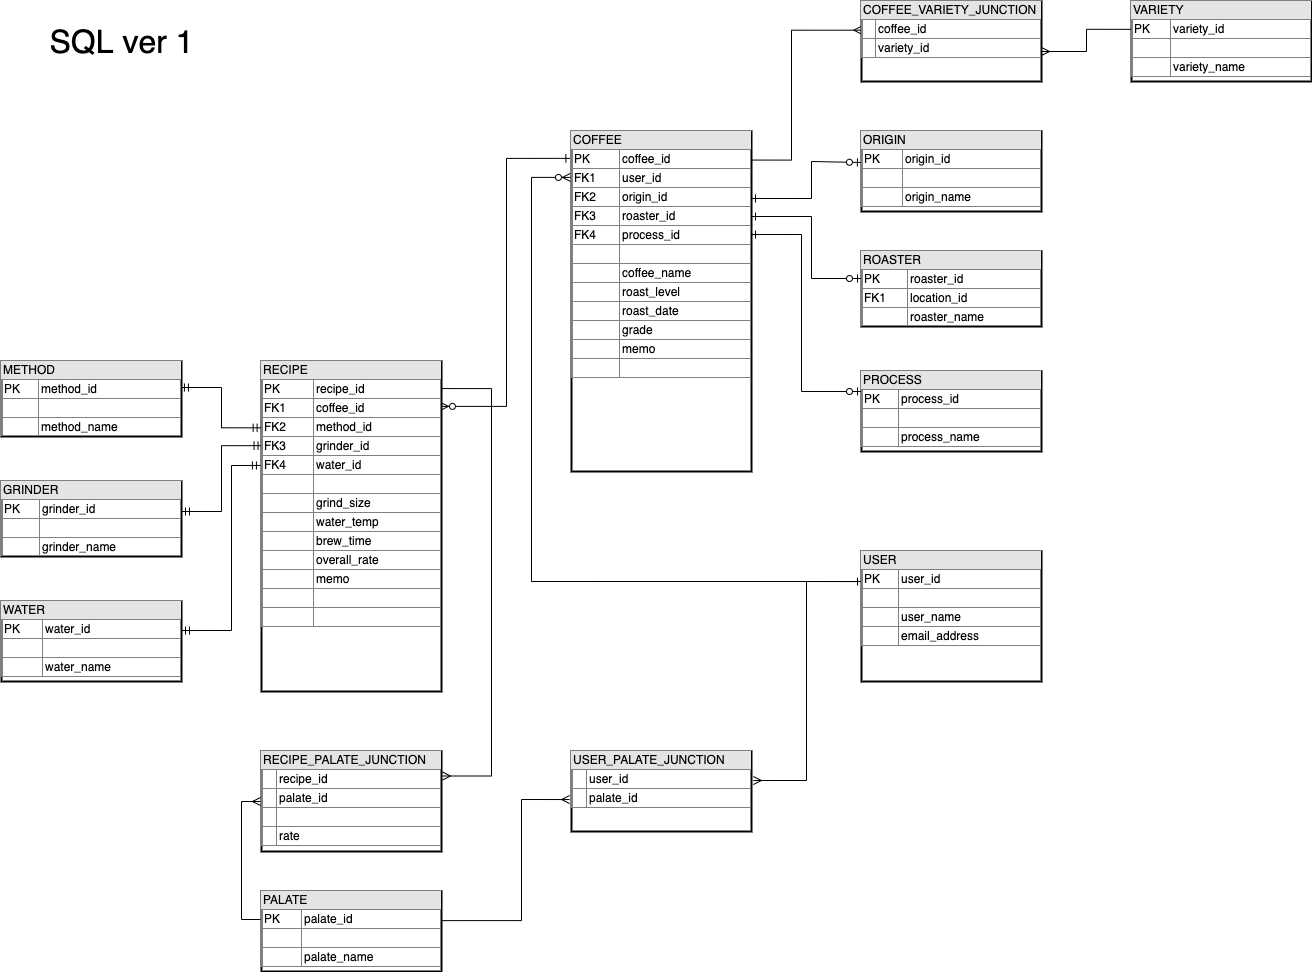

The diagram above was exported from draw.io. Its source (the exported page's mxGraphModel, read from the mxfile embedded in the PNG):
<mxGraphModel dx="1305" dy="1817" grid="1" gridSize="10" guides="1" tooltips="1" connect="1" arrows="1" fold="1" page="1" pageScale="1" pageWidth="850" pageHeight="1100" math="0" shadow="0">
  <root>
    <mxCell id="0" />
    <mxCell id="1" parent="0" />
    <mxCell id="YHXlbN4-QTVfXNSGwZLe-32" style="edgeStyle=orthogonalEdgeStyle;rounded=0;orthogonalLoop=1;jettySize=auto;html=1;entryX=1;entryY=0.197;entryDx=0;entryDy=0;entryPerimeter=0;endArrow=ERone;endFill=0;startArrow=ERzeroToOne;startFill=1;exitX=0.005;exitY=0.39;exitDx=0;exitDy=0;exitPerimeter=0;" parent="1" source="2" target="9" edge="1">
      <mxGeometry relative="1" as="geometry">
        <mxPoint x="569" y="110" as="sourcePoint" />
        <Array as="points">
          <mxPoint x="540" y="110" />
          <mxPoint x="540" y="147" />
        </Array>
      </mxGeometry>
    </mxCell>
    <mxCell id="2" value="&lt;div style=&quot;box-sizing: border-box ; width: 100% ; background: #e4e4e4 ; padding: 2px&quot;&gt;ORIGIN&lt;/div&gt;&lt;table style=&quot;width: 100% ; font-size: 1em ; border: 1px solid rgb(128 , 128 , 128) ; border-collapse: collapse&quot; cellpadding=&quot;2&quot; cellspacing=&quot;0&quot; border=&quot;1&quot;&gt;&lt;tbody&gt;&lt;tr&gt;&lt;td&gt;PK&lt;/td&gt;&lt;td&gt;origin_id&lt;/td&gt;&lt;/tr&gt;&lt;tr&gt;&lt;td&gt;&lt;br&gt;&lt;/td&gt;&lt;td&gt;&lt;/td&gt;&lt;/tr&gt;&lt;tr&gt;&lt;td&gt;&lt;/td&gt;&lt;td&gt;origin_name&lt;/td&gt;&lt;/tr&gt;&lt;/tbody&gt;&lt;/table&gt;" style="verticalAlign=top;align=left;overflow=fill;html=1;shadow=0;sketch=0;rounded=0;glass=0;perimeterSpacing=1;strokeWidth=2;" parent="1" vertex="1">
      <mxGeometry x="590" y="80" width="180" height="80" as="geometry" />
    </mxCell>
    <mxCell id="YHXlbN4-QTVfXNSGwZLe-33" style="edgeStyle=orthogonalEdgeStyle;rounded=0;orthogonalLoop=1;jettySize=auto;html=1;exitX=0;exitY=0.36;exitDx=0;exitDy=0;entryX=1;entryY=0.25;entryDx=0;entryDy=0;endArrow=ERone;endFill=0;exitPerimeter=0;startArrow=ERzeroToOne;startFill=1;" parent="1" source="4" target="9" edge="1">
      <mxGeometry relative="1" as="geometry">
        <Array as="points">
          <mxPoint x="540" y="227" />
          <mxPoint x="540" y="165" />
        </Array>
      </mxGeometry>
    </mxCell>
    <mxCell id="4" value="&lt;div style=&quot;box-sizing: border-box ; width: 100% ; background: #e4e4e4 ; padding: 2px&quot;&gt;ROASTER&lt;/div&gt;&lt;table style=&quot;width: 100% ; font-size: 1em ; border: 1px solid rgb(128 , 128 , 128) ; border-collapse: collapse&quot; cellpadding=&quot;2&quot; cellspacing=&quot;0&quot; border=&quot;1&quot;&gt;&lt;tbody&gt;&lt;tr&gt;&lt;td&gt;PK&lt;/td&gt;&lt;td&gt;roaster_id&lt;/td&gt;&lt;/tr&gt;&lt;tr&gt;&lt;td&gt;FK1&lt;/td&gt;&lt;td&gt;location_id&lt;/td&gt;&lt;/tr&gt;&lt;tr&gt;&lt;td&gt;&lt;/td&gt;&lt;td&gt;roaster_name&lt;/td&gt;&lt;/tr&gt;&lt;/tbody&gt;&lt;/table&gt;" style="verticalAlign=top;align=left;overflow=fill;html=1;strokeWidth=2;" parent="1" vertex="1">
      <mxGeometry x="590" y="200" width="180" height="75" as="geometry" />
    </mxCell>
    <mxCell id="YHXlbN4-QTVfXNSGwZLe-37" style="edgeStyle=orthogonalEdgeStyle;rounded=0;orthogonalLoop=1;jettySize=auto;html=1;entryX=-0.009;entryY=0.079;entryDx=0;entryDy=0;startArrow=ERzeroToMany;startFill=1;endArrow=ERone;endFill=0;exitX=0.994;exitY=0.136;exitDx=0;exitDy=0;exitPerimeter=0;entryPerimeter=0;" parent="1" source="5" target="9" edge="1">
      <mxGeometry relative="1" as="geometry">
        <mxPoint x="170" y="335" as="sourcePoint" />
      </mxGeometry>
    </mxCell>
    <mxCell id="YHXlbN4-QTVfXNSGwZLe-39" style="edgeStyle=orthogonalEdgeStyle;rounded=0;orthogonalLoop=1;jettySize=auto;html=1;exitX=0.003;exitY=0.255;exitDx=0;exitDy=0;entryX=1;entryY=0.4;entryDx=0;entryDy=0;entryPerimeter=0;startArrow=ERmandOne;startFill=0;endArrow=ERmandOne;endFill=0;exitPerimeter=0;" parent="1" source="5" target="YHXlbN4-QTVfXNSGwZLe-31" edge="1">
      <mxGeometry relative="1" as="geometry" />
    </mxCell>
    <mxCell id="YHXlbN4-QTVfXNSGwZLe-40" style="edgeStyle=orthogonalEdgeStyle;rounded=0;orthogonalLoop=1;jettySize=auto;html=1;exitX=-0.006;exitY=0.315;exitDx=0;exitDy=0;entryX=1;entryY=0.363;entryDx=0;entryDy=0;entryPerimeter=0;startArrow=ERmandOne;startFill=0;endArrow=ERmandOne;endFill=0;exitPerimeter=0;" parent="1" source="5" target="6" edge="1">
      <mxGeometry relative="1" as="geometry">
        <Array as="points">
          <mxPoint x="-40" y="414" />
          <mxPoint x="-40" y="579" />
        </Array>
      </mxGeometry>
    </mxCell>
    <mxCell id="YHXlbN4-QTVfXNSGwZLe-52" style="edgeStyle=orthogonalEdgeStyle;rounded=0;orthogonalLoop=1;jettySize=auto;html=1;exitX=1;exitY=0.082;exitDx=0;exitDy=0;entryX=1;entryY=0.25;entryDx=0;entryDy=0;startArrow=none;startFill=0;endArrow=ERmany;endFill=0;exitPerimeter=0;" parent="1" source="5" target="YHXlbN4-QTVfXNSGwZLe-51" edge="1">
      <mxGeometry relative="1" as="geometry">
        <Array as="points">
          <mxPoint x="220" y="337" />
          <mxPoint x="220" y="725" />
        </Array>
      </mxGeometry>
    </mxCell>
    <mxCell id="5" value="&lt;div style=&quot;box-sizing: border-box ; width: 100% ; background: #e4e4e4 ; padding: 2px&quot;&gt;RECIPE&lt;/div&gt;&lt;table style=&quot;width: 100% ; font-size: 1em ; border: 1px solid rgb(128 , 128 , 128) ; border-collapse: collapse&quot; cellpadding=&quot;2&quot; cellspacing=&quot;0&quot; border=&quot;1&quot;&gt;&lt;tbody&gt;&lt;tr&gt;&lt;td&gt;PK&lt;/td&gt;&lt;td&gt;recipe_id&lt;/td&gt;&lt;/tr&gt;&lt;tr&gt;&lt;td&gt;FK1&lt;/td&gt;&lt;td&gt;coffee_id&lt;/td&gt;&lt;/tr&gt;&lt;tr&gt;&lt;td&gt;FK2&lt;/td&gt;&lt;td&gt;method_id&lt;/td&gt;&lt;/tr&gt;&lt;tr&gt;&lt;td&gt;FK3&lt;/td&gt;&lt;td&gt;grinder_id&lt;/td&gt;&lt;/tr&gt;&lt;tr&gt;&lt;td&gt;FK4&lt;/td&gt;&lt;td&gt;water_id&lt;/td&gt;&lt;/tr&gt;&lt;tr&gt;&lt;td&gt;&lt;br&gt;&lt;/td&gt;&lt;td&gt;&lt;/td&gt;&lt;/tr&gt;&lt;tr&gt;&lt;td&gt;&lt;br&gt;&lt;/td&gt;&lt;td&gt;grind_size&lt;/td&gt;&lt;/tr&gt;&lt;tr&gt;&lt;td&gt;&lt;br&gt;&lt;/td&gt;&lt;td&gt;water_temp&lt;/td&gt;&lt;/tr&gt;&lt;tr&gt;&lt;td&gt;&lt;br&gt;&lt;/td&gt;&lt;td&gt;brew_time&lt;/td&gt;&lt;/tr&gt;&lt;tr&gt;&lt;td&gt;&lt;br&gt;&lt;/td&gt;&lt;td&gt;overall_rate&lt;br&gt;&lt;/td&gt;&lt;/tr&gt;&lt;tr&gt;&lt;td&gt;&lt;br&gt;&lt;/td&gt;&lt;td&gt;memo&lt;/td&gt;&lt;/tr&gt;&lt;tr&gt;&lt;td&gt;&lt;br&gt;&lt;/td&gt;&lt;td&gt;&lt;br&gt;&lt;/td&gt;&lt;/tr&gt;&lt;tr&gt;&lt;td&gt;&lt;br&gt;&lt;/td&gt;&lt;td&gt;&lt;br&gt;&lt;/td&gt;&lt;/tr&gt;&lt;/tbody&gt;&lt;/table&gt;" style="verticalAlign=top;align=left;overflow=fill;html=1;strokeWidth=2;" parent="1" vertex="1">
      <mxGeometry x="-10" y="310" width="180" height="330" as="geometry" />
    </mxCell>
    <mxCell id="6" value="&lt;div style=&quot;box-sizing: border-box ; width: 100% ; background: #e4e4e4 ; padding: 2px&quot;&gt;WATER&lt;/div&gt;&lt;table style=&quot;width: 100% ; font-size: 1em ; border: 1px solid rgb(128 , 128 , 128) ; border-collapse: collapse&quot; cellpadding=&quot;2&quot; cellspacing=&quot;0&quot; border=&quot;1&quot;&gt;&lt;tbody&gt;&lt;tr&gt;&lt;td&gt;PK&lt;/td&gt;&lt;td&gt;water_id&lt;/td&gt;&lt;/tr&gt;&lt;tr&gt;&lt;td&gt;&lt;/td&gt;&lt;td&gt;&lt;br&gt;&lt;/td&gt;&lt;/tr&gt;&lt;tr&gt;&lt;td&gt;&lt;/td&gt;&lt;td&gt;water_name&lt;/td&gt;&lt;/tr&gt;&lt;/tbody&gt;&lt;/table&gt;" style="verticalAlign=top;align=left;overflow=fill;html=1;strokeWidth=2;" parent="1" vertex="1">
      <mxGeometry x="-270" y="550" width="180" height="80" as="geometry" />
    </mxCell>
    <mxCell id="YHXlbN4-QTVfXNSGwZLe-46" style="edgeStyle=orthogonalEdgeStyle;rounded=0;orthogonalLoop=1;jettySize=auto;html=1;exitX=0.002;exitY=0.348;exitDx=0;exitDy=0;startArrow=none;startFill=0;endArrow=ERmany;endFill=0;exitPerimeter=0;" parent="1" source="7" edge="1">
      <mxGeometry relative="1" as="geometry">
        <mxPoint x="770" as="targetPoint" />
      </mxGeometry>
    </mxCell>
    <mxCell id="7" value="&lt;div style=&quot;box-sizing: border-box ; width: 100% ; background: #e4e4e4 ; padding: 2px&quot;&gt;VARIETY&lt;/div&gt;&lt;table style=&quot;width: 100% ; font-size: 1em ; border: 1px solid rgb(128 , 128 , 128) ; border-collapse: collapse&quot; cellpadding=&quot;2&quot; cellspacing=&quot;0&quot; border=&quot;1&quot;&gt;&lt;tbody&gt;&lt;tr&gt;&lt;td&gt;PK&lt;/td&gt;&lt;td&gt;variety_id&lt;/td&gt;&lt;/tr&gt;&lt;tr&gt;&lt;td&gt;&lt;br&gt;&lt;/td&gt;&lt;td&gt;&lt;br&gt;&lt;/td&gt;&lt;/tr&gt;&lt;tr&gt;&lt;td&gt;&lt;/td&gt;&lt;td&gt;variety_name&lt;/td&gt;&lt;/tr&gt;&lt;/tbody&gt;&lt;/table&gt;" style="verticalAlign=top;align=left;overflow=fill;html=1;strokeWidth=2;" parent="1" vertex="1">
      <mxGeometry x="860" y="-50" width="180" height="80" as="geometry" />
    </mxCell>
    <mxCell id="YHXlbN4-QTVfXNSGwZLe-34" style="edgeStyle=orthogonalEdgeStyle;rounded=0;orthogonalLoop=1;jettySize=auto;html=1;exitX=0;exitY=0.25;exitDx=0;exitDy=0;startArrow=ERzeroToOne;startFill=1;endArrow=ERone;endFill=0;entryX=1;entryY=0.303;entryDx=0;entryDy=0;entryPerimeter=0;" parent="1" source="8" target="9" edge="1">
      <mxGeometry relative="1" as="geometry">
        <Array as="points">
          <mxPoint x="530" y="340" />
          <mxPoint x="530" y="183" />
        </Array>
      </mxGeometry>
    </mxCell>
    <mxCell id="8" value="&lt;div style=&quot;box-sizing: border-box ; width: 100% ; background: #e4e4e4 ; padding: 2px&quot;&gt;PROCESS&lt;/div&gt;&lt;table style=&quot;width: 100% ; font-size: 1em ; border: 1px solid rgb(128 , 128 , 128) ; border-collapse: collapse&quot; cellpadding=&quot;2&quot; cellspacing=&quot;0&quot; border=&quot;1&quot;&gt;&lt;tbody&gt;&lt;tr&gt;&lt;td&gt;PK&lt;/td&gt;&lt;td&gt;process_id&lt;/td&gt;&lt;/tr&gt;&lt;tr&gt;&lt;td&gt;&lt;br&gt;&lt;/td&gt;&lt;td&gt;&lt;br&gt;&lt;/td&gt;&lt;/tr&gt;&lt;tr&gt;&lt;td&gt;&lt;/td&gt;&lt;td&gt;process_name&lt;/td&gt;&lt;/tr&gt;&lt;/tbody&gt;&lt;/table&gt;" style="verticalAlign=top;align=left;overflow=fill;html=1;strokeWidth=2;" parent="1" vertex="1">
      <mxGeometry x="590" y="320" width="180" height="80" as="geometry" />
    </mxCell>
    <mxCell id="YHXlbN4-QTVfXNSGwZLe-42" style="edgeStyle=orthogonalEdgeStyle;rounded=0;orthogonalLoop=1;jettySize=auto;html=1;exitX=-0.006;exitY=0.135;exitDx=0;exitDy=0;startArrow=ERzeroToMany;startFill=1;endArrow=ERone;endFill=0;exitPerimeter=0;entryX=0;entryY=0.231;entryDx=0;entryDy=0;entryPerimeter=0;" parent="1" source="9" target="24" edge="1">
      <mxGeometry relative="1" as="geometry">
        <mxPoint x="580" y="520" as="targetPoint" />
        <Array as="points">
          <mxPoint x="260" y="126" />
          <mxPoint x="260" y="530" />
        </Array>
      </mxGeometry>
    </mxCell>
    <mxCell id="YHXlbN4-QTVfXNSGwZLe-45" style="edgeStyle=orthogonalEdgeStyle;rounded=0;orthogonalLoop=1;jettySize=auto;html=1;exitX=0.997;exitY=0.084;exitDx=0;exitDy=0;entryX=0.007;entryY=0.362;entryDx=0;entryDy=0;entryPerimeter=0;startArrow=none;startFill=0;endArrow=ERmany;endFill=0;exitPerimeter=0;" parent="1" source="9" target="YHXlbN4-QTVfXNSGwZLe-44" edge="1">
      <mxGeometry relative="1" as="geometry">
        <Array as="points">
          <mxPoint x="520" y="109" />
          <mxPoint x="520" y="-21" />
        </Array>
      </mxGeometry>
    </mxCell>
    <mxCell id="9" value="&lt;div style=&quot;box-sizing: border-box ; width: 100% ; background: #e4e4e4 ; padding: 2px&quot;&gt;COFFEE&lt;/div&gt;&lt;table cellpadding=&quot;2&quot; cellspacing=&quot;0&quot; style=&quot;font-size: 1em ; width: 180px ; border: 1px solid rgb(128 , 128 , 128) ; border-collapse: collapse&quot; border=&quot;1&quot;&gt;&lt;tbody&gt;&lt;tr&gt;&lt;td&gt;PK&lt;/td&gt;&lt;td&gt;coffee_id&lt;/td&gt;&lt;/tr&gt;&lt;tr&gt;&lt;td&gt;FK1&lt;/td&gt;&lt;td&gt;user_id&lt;/td&gt;&lt;/tr&gt;&lt;tr&gt;&lt;td&gt;FK2&lt;/td&gt;&lt;td&gt;origin_id&lt;br&gt;&lt;/td&gt;&lt;/tr&gt;&lt;tr&gt;&lt;td&gt;FK3&lt;/td&gt;&lt;td&gt;roaster_id&lt;/td&gt;&lt;/tr&gt;&lt;tr&gt;&lt;td&gt;FK4&lt;/td&gt;&lt;td&gt;process_id&lt;/td&gt;&lt;/tr&gt;&lt;tr&gt;&lt;td&gt;&lt;br&gt;&lt;/td&gt;&lt;td&gt;&lt;br&gt;&lt;/td&gt;&lt;/tr&gt;&lt;tr&gt;&lt;td&gt;&lt;br&gt;&lt;/td&gt;&lt;td&gt;coffee_name&lt;/td&gt;&lt;/tr&gt;&lt;tr&gt;&lt;td&gt;&lt;br&gt;&lt;/td&gt;&lt;td style=&quot;border-collapse: collapse&quot;&gt;roast_level&lt;/td&gt;&lt;/tr&gt;&lt;tr&gt;&lt;td&gt;&lt;br&gt;&lt;/td&gt;&lt;td&gt;roast_date&lt;/td&gt;&lt;/tr&gt;&lt;tr&gt;&lt;td&gt;&lt;br&gt;&lt;/td&gt;&lt;td&gt;grade&lt;/td&gt;&lt;/tr&gt;&lt;tr&gt;&lt;td&gt;&lt;br&gt;&lt;/td&gt;&lt;td&gt;memo&lt;/td&gt;&lt;/tr&gt;&lt;tr&gt;&lt;td&gt;&lt;br&gt;&lt;/td&gt;&lt;td&gt;&lt;br&gt;&lt;/td&gt;&lt;/tr&gt;&lt;/tbody&gt;&lt;/table&gt;" style="verticalAlign=top;align=left;overflow=fill;html=1;strokeWidth=2;" parent="1" vertex="1">
      <mxGeometry x="300" y="80" width="180" height="340" as="geometry" />
    </mxCell>
    <mxCell id="YHXlbN4-QTVfXNSGwZLe-50" style="edgeStyle=orthogonalEdgeStyle;rounded=0;orthogonalLoop=1;jettySize=auto;html=1;exitX=-0.001;exitY=0.231;exitDx=0;exitDy=0;entryX=1.005;entryY=0.366;entryDx=0;entryDy=0;entryPerimeter=0;startArrow=none;startFill=0;endArrow=ERmany;endFill=0;exitPerimeter=0;" parent="1" source="24" target="YHXlbN4-QTVfXNSGwZLe-48" edge="1">
      <mxGeometry relative="1" as="geometry">
        <Array as="points">
          <mxPoint x="535" y="530" />
          <mxPoint x="535" y="729" />
        </Array>
      </mxGeometry>
    </mxCell>
    <mxCell id="24" value="&lt;div style=&quot;box-sizing: border-box ; width: 100% ; background: #e4e4e4 ; padding: 2px&quot;&gt;USER&lt;/div&gt;&lt;table style=&quot;width: 100% ; font-size: 1em ; border: 1px solid rgb(128 , 128 , 128) ; border-collapse: collapse&quot; cellpadding=&quot;2&quot; cellspacing=&quot;0&quot; border=&quot;1&quot;&gt;&lt;tbody&gt;&lt;tr&gt;&lt;td&gt;PK&lt;/td&gt;&lt;td&gt;user_id&lt;/td&gt;&lt;/tr&gt;&lt;tr&gt;&lt;td&gt;&lt;br&gt;&lt;/td&gt;&lt;td&gt;&lt;br&gt;&lt;/td&gt;&lt;/tr&gt;&lt;tr&gt;&lt;td&gt;&lt;br&gt;&lt;/td&gt;&lt;td&gt;user_name&lt;/td&gt;&lt;/tr&gt;&lt;tr&gt;&lt;td&gt;&lt;br&gt;&lt;/td&gt;&lt;td&gt;email_address&lt;/td&gt;&lt;/tr&gt;&lt;/tbody&gt;&lt;/table&gt;" style="verticalAlign=top;align=left;overflow=fill;html=1;strokeWidth=2;" parent="1" vertex="1">
      <mxGeometry x="590" y="500" width="180" height="130" as="geometry" />
    </mxCell>
    <mxCell id="YHXlbN4-QTVfXNSGwZLe-38" style="edgeStyle=orthogonalEdgeStyle;rounded=0;orthogonalLoop=1;jettySize=auto;html=1;exitX=0.994;exitY=0.347;exitDx=0;exitDy=0;startArrow=ERmandOne;startFill=0;endArrow=ERmandOne;endFill=0;entryX=-0.002;entryY=0.201;entryDx=0;entryDy=0;entryPerimeter=0;exitPerimeter=0;" parent="1" source="YHXlbN4-QTVfXNSGwZLe-30" target="5" edge="1">
      <mxGeometry relative="1" as="geometry">
        <mxPoint x="-10" y="358" as="targetPoint" />
      </mxGeometry>
    </mxCell>
    <mxCell id="YHXlbN4-QTVfXNSGwZLe-30" value="&lt;div style=&quot;box-sizing: border-box ; width: 100% ; background: #e4e4e4 ; padding: 2px&quot;&gt;METHOD&lt;/div&gt;&lt;table style=&quot;width: 100% ; font-size: 1em ; border: 1px solid rgb(128 , 128 , 128) ; border-collapse: collapse&quot; cellpadding=&quot;2&quot; cellspacing=&quot;0&quot; border=&quot;1&quot;&gt;&lt;tbody&gt;&lt;tr&gt;&lt;td&gt;PK&lt;/td&gt;&lt;td&gt;method_id&lt;/td&gt;&lt;/tr&gt;&lt;tr&gt;&lt;td&gt;&lt;br&gt;&lt;/td&gt;&lt;td&gt;&lt;br&gt;&lt;/td&gt;&lt;/tr&gt;&lt;tr&gt;&lt;td&gt;&lt;/td&gt;&lt;td&gt;method_name&lt;/td&gt;&lt;/tr&gt;&lt;/tbody&gt;&lt;/table&gt;" style="verticalAlign=top;align=left;overflow=fill;html=1;strokeWidth=2;" parent="1" vertex="1">
      <mxGeometry x="-270" y="310" width="180" height="75" as="geometry" />
    </mxCell>
    <mxCell id="YHXlbN4-QTVfXNSGwZLe-31" value="&lt;div style=&quot;box-sizing: border-box ; width: 100% ; background: #e4e4e4 ; padding: 2px&quot;&gt;GRINDER&lt;/div&gt;&lt;table style=&quot;width: 100% ; font-size: 1em ; border: 1px solid rgb(128 , 128 , 128) ; border-collapse: collapse&quot; cellpadding=&quot;2&quot; cellspacing=&quot;0&quot; border=&quot;1&quot;&gt;&lt;tbody&gt;&lt;tr&gt;&lt;td&gt;PK&lt;/td&gt;&lt;td&gt;grinder_id&lt;/td&gt;&lt;/tr&gt;&lt;tr&gt;&lt;td&gt;&lt;br&gt;&lt;/td&gt;&lt;td&gt;&lt;br&gt;&lt;/td&gt;&lt;/tr&gt;&lt;tr&gt;&lt;td&gt;&lt;/td&gt;&lt;td&gt;grinder_name&lt;/td&gt;&lt;/tr&gt;&lt;/tbody&gt;&lt;/table&gt;" style="verticalAlign=top;align=left;overflow=fill;html=1;strokeWidth=2;" parent="1" vertex="1">
      <mxGeometry x="-270" y="430" width="180" height="75" as="geometry" />
    </mxCell>
    <mxCell id="YHXlbN4-QTVfXNSGwZLe-44" value="&lt;div style=&quot;box-sizing: border-box ; width: 100% ; background: #e4e4e4 ; padding: 2px&quot;&gt;COFFEE_VARIETY_JUNCTION&lt;/div&gt;&lt;table style=&quot;width: 100% ; font-size: 1em ; border: 1px solid rgb(128 , 128 , 128) ; border-collapse: collapse&quot; cellpadding=&quot;2&quot; cellspacing=&quot;0&quot; border=&quot;1&quot;&gt;&lt;tbody&gt;&lt;tr&gt;&lt;td&gt;&lt;br&gt;&lt;/td&gt;&lt;td&gt;coffee_id&lt;/td&gt;&lt;/tr&gt;&lt;tr&gt;&lt;td&gt;&lt;/td&gt;&lt;td&gt;variety_id&lt;/td&gt;&lt;/tr&gt;&lt;/tbody&gt;&lt;/table&gt;" style="verticalAlign=top;align=left;overflow=fill;html=1;shadow=0;sketch=0;rounded=0;glass=0;perimeterSpacing=1;strokeWidth=2;" parent="1" vertex="1">
      <mxGeometry x="590" y="-50" width="180" height="80" as="geometry" />
    </mxCell>
    <mxCell id="YHXlbN4-QTVfXNSGwZLe-49" style="edgeStyle=orthogonalEdgeStyle;rounded=0;orthogonalLoop=1;jettySize=auto;html=1;exitX=1.003;exitY=0.364;exitDx=0;exitDy=0;entryX=-0.005;entryY=0.598;entryDx=0;entryDy=0;entryPerimeter=0;startArrow=none;startFill=0;endArrow=ERmany;endFill=0;exitPerimeter=0;" parent="1" source="YHXlbN4-QTVfXNSGwZLe-47" target="YHXlbN4-QTVfXNSGwZLe-48" edge="1">
      <mxGeometry relative="1" as="geometry">
        <Array as="points">
          <mxPoint x="250" y="869" />
          <mxPoint x="250" y="748" />
        </Array>
      </mxGeometry>
    </mxCell>
    <mxCell id="YHXlbN4-QTVfXNSGwZLe-53" style="edgeStyle=orthogonalEdgeStyle;rounded=0;orthogonalLoop=1;jettySize=auto;html=1;entryX=0;entryY=0.5;entryDx=0;entryDy=0;startArrow=none;startFill=0;endArrow=ERmany;endFill=0;" parent="1" target="YHXlbN4-QTVfXNSGwZLe-51" edge="1">
      <mxGeometry relative="1" as="geometry">
        <mxPoint x="-11" y="868" as="sourcePoint" />
        <Array as="points">
          <mxPoint x="-30" y="868" />
          <mxPoint x="-30" y="750" />
        </Array>
      </mxGeometry>
    </mxCell>
    <mxCell id="YHXlbN4-QTVfXNSGwZLe-47" value="&lt;div style=&quot;box-sizing: border-box ; width: 100% ; background: #e4e4e4 ; padding: 2px&quot;&gt;PALATE&lt;/div&gt;&lt;table style=&quot;width: 100% ; font-size: 1em ; border: 1px solid rgb(128 , 128 , 128) ; border-collapse: collapse&quot; cellpadding=&quot;2&quot; cellspacing=&quot;0&quot; border=&quot;1&quot;&gt;&lt;tbody&gt;&lt;tr&gt;&lt;td&gt;PK&lt;/td&gt;&lt;td&gt;palate_id&lt;/td&gt;&lt;/tr&gt;&lt;tr&gt;&lt;td&gt;&lt;br&gt;&lt;/td&gt;&lt;td&gt;&lt;br&gt;&lt;/td&gt;&lt;/tr&gt;&lt;tr&gt;&lt;td&gt;&lt;/td&gt;&lt;td&gt;palate_name&lt;/td&gt;&lt;/tr&gt;&lt;/tbody&gt;&lt;/table&gt;" style="verticalAlign=top;align=left;overflow=fill;html=1;strokeWidth=2;" parent="1" vertex="1">
      <mxGeometry x="-10" y="840" width="180" height="80" as="geometry" />
    </mxCell>
    <mxCell id="YHXlbN4-QTVfXNSGwZLe-48" value="&lt;div style=&quot;box-sizing: border-box ; width: 100% ; background: #e4e4e4 ; padding: 2px&quot;&gt;USER_PALATE_JUNCTION&lt;/div&gt;&lt;table style=&quot;width: 100% ; font-size: 1em ; border: 1px solid rgb(128 , 128 , 128) ; border-collapse: collapse&quot; cellpadding=&quot;2&quot; cellspacing=&quot;0&quot; border=&quot;1&quot;&gt;&lt;tbody&gt;&lt;tr&gt;&lt;td&gt;&lt;br&gt;&lt;/td&gt;&lt;td&gt;user_id&lt;/td&gt;&lt;/tr&gt;&lt;tr&gt;&lt;td&gt;&lt;br&gt;&lt;/td&gt;&lt;td&gt;palate_id&lt;/td&gt;&lt;/tr&gt;&lt;/tbody&gt;&lt;/table&gt;" style="verticalAlign=top;align=left;overflow=fill;html=1;shadow=0;sketch=0;rounded=0;glass=0;perimeterSpacing=1;strokeWidth=2;" parent="1" vertex="1">
      <mxGeometry x="300" y="700" width="180" height="80" as="geometry" />
    </mxCell>
    <mxCell id="YHXlbN4-QTVfXNSGwZLe-51" value="&lt;div style=&quot;box-sizing: border-box ; width: 100% ; background: #e4e4e4 ; padding: 2px&quot;&gt;RECIPE_PALATE_JUNCTION&lt;/div&gt;&lt;table style=&quot;width: 100% ; font-size: 1em ; border: 1px solid rgb(128 , 128 , 128) ; border-collapse: collapse&quot; cellpadding=&quot;2&quot; cellspacing=&quot;0&quot; border=&quot;1&quot;&gt;&lt;tbody&gt;&lt;tr&gt;&lt;td&gt;&lt;br&gt;&lt;/td&gt;&lt;td&gt;recipe_id&lt;/td&gt;&lt;/tr&gt;&lt;tr&gt;&lt;td&gt;&lt;br&gt;&lt;/td&gt;&lt;td&gt;palate_id&lt;/td&gt;&lt;/tr&gt;&lt;tr&gt;&lt;td&gt;&lt;br&gt;&lt;/td&gt;&lt;td&gt;&lt;br&gt;&lt;/td&gt;&lt;/tr&gt;&lt;tr&gt;&lt;td&gt;&lt;br&gt;&lt;/td&gt;&lt;td&gt;rate&lt;/td&gt;&lt;/tr&gt;&lt;/tbody&gt;&lt;/table&gt;" style="verticalAlign=top;align=left;overflow=fill;html=1;shadow=0;sketch=0;rounded=0;glass=0;perimeterSpacing=1;strokeWidth=2;" parent="1" vertex="1">
      <mxGeometry x="-10" y="700" width="180" height="100" as="geometry" />
    </mxCell>
    <mxCell id="piaRAD1vK9w3CbIKKtRl-24" value="&lt;font style=&quot;font-size: 32px&quot;&gt;SQL ver 1&lt;br&gt;&lt;/font&gt;" style="text;html=1;align=center;verticalAlign=middle;resizable=0;points=[];autosize=1;strokeColor=none;" parent="1" vertex="1">
      <mxGeometry x="-230" y="-25" width="160" height="30" as="geometry" />
    </mxCell>
  </root>
</mxGraphModel>